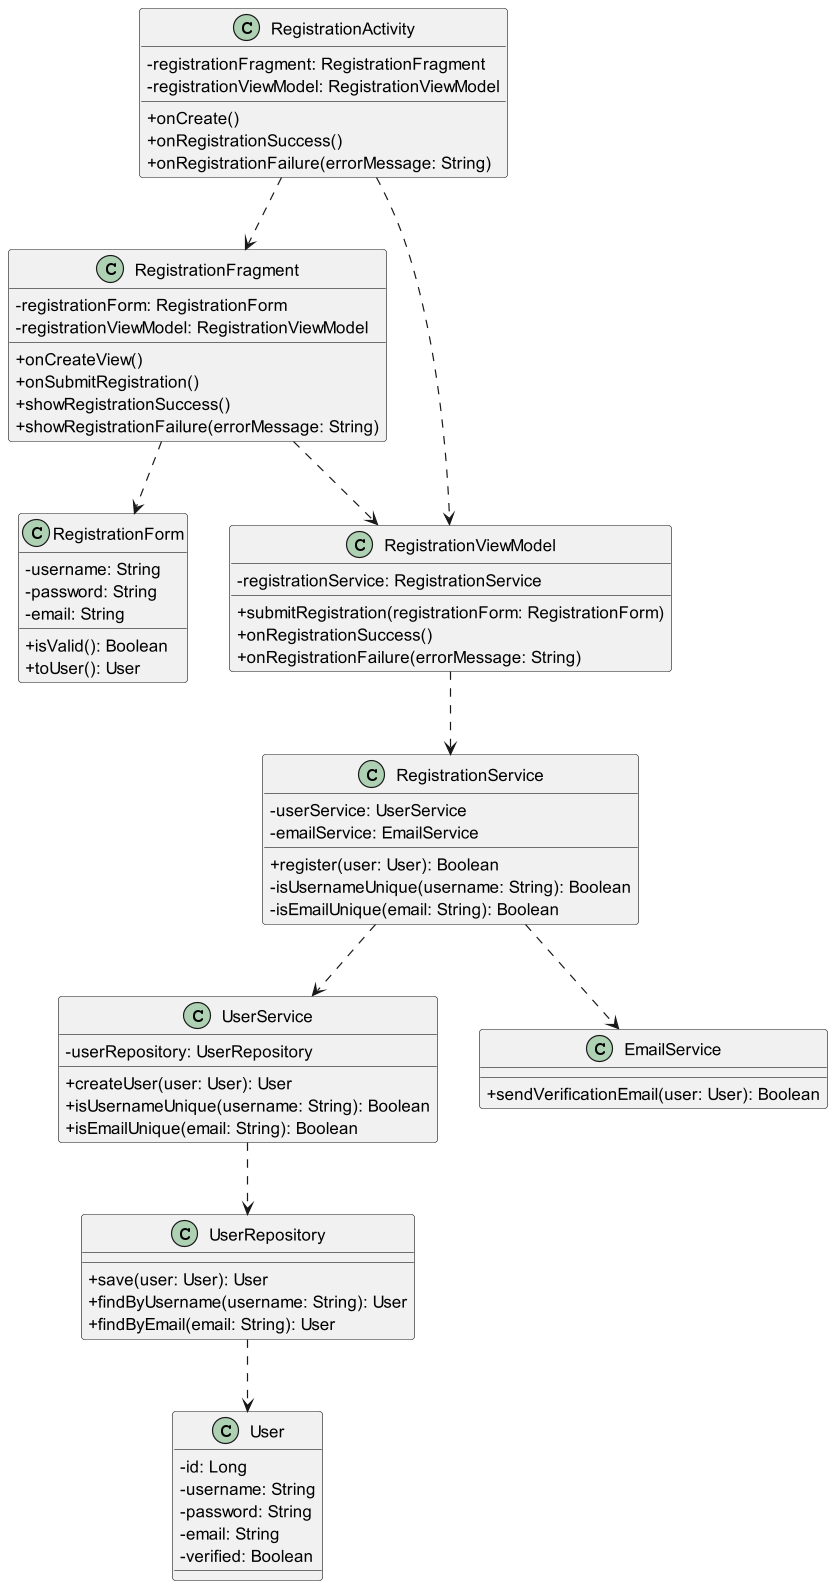

The diagram above was rendered by PlantUML. Its source (embedded in the PNG):
@startuml
skinparam classAttributeIconSize 0

class RegistrationActivity {
    - registrationFragment: RegistrationFragment
    - registrationViewModel: RegistrationViewModel
    + onCreate()
    + onRegistrationSuccess()
    + onRegistrationFailure(errorMessage: String)
}

class RegistrationFragment {
    - registrationForm: RegistrationForm
    - registrationViewModel: RegistrationViewModel
    + onCreateView()
    + onSubmitRegistration()
    + showRegistrationSuccess()
    + showRegistrationFailure(errorMessage: String)
}

class RegistrationForm {
    - username: String
    - password: String
    - email: String
    + isValid(): Boolean
    + toUser(): User
}

class RegistrationViewModel {
    - registrationService: RegistrationService
    + submitRegistration(registrationForm: RegistrationForm)
    + onRegistrationSuccess()
    + onRegistrationFailure(errorMessage: String)
}

class RegistrationService {
    - userService: UserService
    - emailService: EmailService
    + register(user: User): Boolean
    - isUsernameUnique(username: String): Boolean
    - isEmailUnique(email: String): Boolean
}

class UserService {
    - userRepository: UserRepository
    + createUser(user: User): User
    + isUsernameUnique(username: String): Boolean
    + isEmailUnique(email: String): Boolean
}

class EmailService {
    + sendVerificationEmail(user: User): Boolean
}

class UserRepository {
    + save(user: User): User
    + findByUsername(username: String): User
    + findByEmail(email: String): User
}

class User {
    - id: Long
    - username: String
    - password: String
    - email: String
    - verified: Boolean
}

RegistrationActivity ..> RegistrationFragment
RegistrationActivity ..> RegistrationViewModel

RegistrationFragment ..> RegistrationForm
RegistrationFragment ..> RegistrationViewModel

RegistrationViewModel ..> RegistrationService

RegistrationService ..> UserService
RegistrationService ..> EmailService

UserService ..> UserRepository

UserRepository ..> User
@enduml